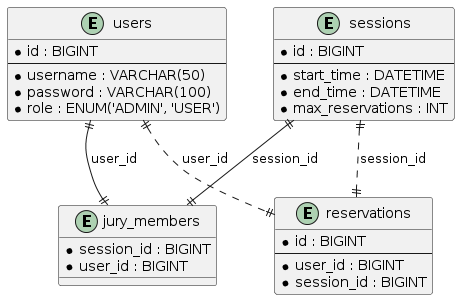

The diagram above was rendered by PlantUML. Its source (embedded in the PNG):
@startuml
entity "users" {
    * id : BIGINT
    --
    * username : VARCHAR(50)
    * password : VARCHAR(100)
    * role : ENUM('ADMIN', 'USER')
}


entity "jury_members" {
    * session_id : BIGINT
    * user_id : BIGINT
}


entity "reservations" {
    * id : BIGINT
    --
    * user_id : BIGINT
    * session_id : BIGINT
}

entity "sessions" {
    * id : BIGINT
    --
    * start_time : DATETIME
    * end_time : DATETIME
    * max_reservations : INT
}



sessions ||--|| jury_members : "session_id"
users ||..|| reservations : "user_id"
sessions ||..|| reservations : "session_id"
users ||--|| jury_members : "user_id"
@enduml